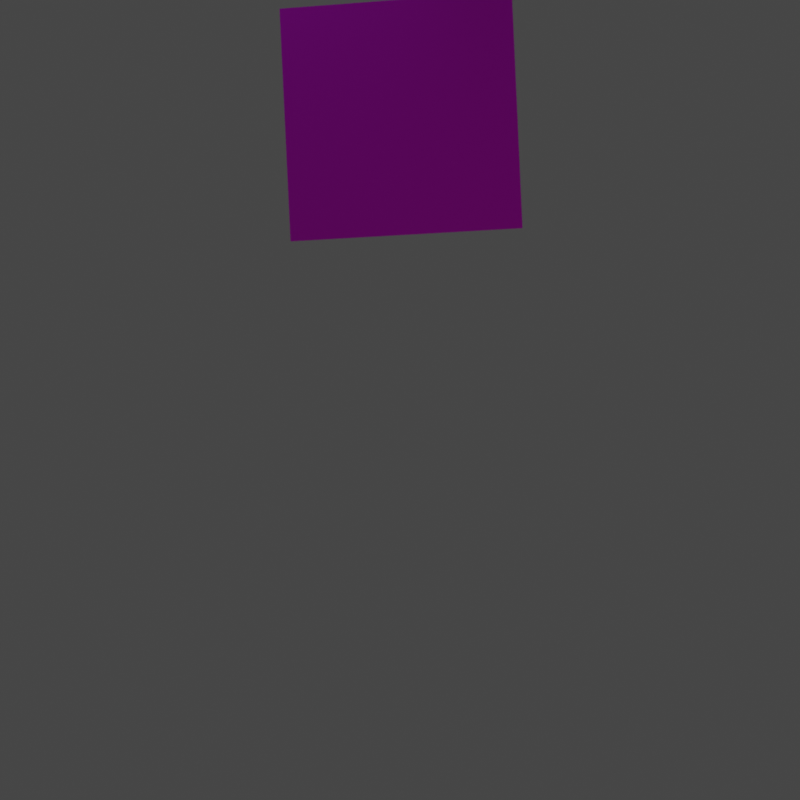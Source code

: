 # Source: TrafficSignGeneration.blend  (saved by Blender 3.2.14; exported with 4.5.12 LTS)
import bpy
from mathutils import Matrix  # noqa: F401  (used for matrix-valued properties, if any)

bpy.ops.wm.read_factory_settings(use_empty=True)
scene = bpy.context.scene
scene.name = 'Scene'

# ---- collections
col_collection = bpy.data.collections.new('Collection'); scene.collection.children.link(col_collection)

# ---- images (referenced by path relative to the original .blend; pixels are not part of the script)
import os
ASSET_DIR = os.environ.get("B2B_ASSET_DIR", "")  # directory of the original .blend (textures are referenced by path, not embedded)
HERE = os.path.dirname(os.path.abspath(__file__))  # packed textures are extracted next to this script under _unpacked/

def load_image(name, relpath, width, height, colorspace="sRGB"):
    """Load a texture the original file referenced (path relative to the .blend, or extracted next to this script)."""
    p = next((c for c in (os.path.join(HERE, relpath), os.path.join(ASSET_DIR, relpath)) if relpath and os.path.exists(c)), "")
    if p:
        img = bpy.data.images.load(p, check_existing=True)
        img.name = name
    else:  # same state as the original file: an image datablock whose file is absent (Cycles renders it pink)
        img = bpy.data.images.new(name, width, height)
        img.source = "FILE"
        img.filepath = "//" + (relpath or name)
    img.colorspace_settings.name = colorspace
    return img
img_backgroundnormal = load_image('BackgroundNormal', 'textures/Gravel024_2K-JPG/Gravel024_2K_NormalGL.jpg', 1024, 1024, 'Linear Rec.709')
img_backgroundcolor = load_image('BackgroundColor', 'textures/Gravel024_2K-JPG/Gravel024_2K_Color.jpg', 1024, 1024, 'sRGB')
img_trafficsign = load_image('TrafficSign', 'Signs/Yield_0.png', 1024, 1024, 'sRGB')

# ---- materials (node trees are filled in below, after node groups)
mat_signmaterial = bpy.data.materials.new('SignMaterial')
mat_signmaterial.surface_render_method = 'BLENDED'
mat_signmaterial.blend_method = 'BLEND'
mat_signmaterial.use_transparent_shadow = False

# ---- material node trees
mat_signmaterial.use_nodes = True; mat_signmaterial.node_tree.nodes.clear()
_N = mat_signmaterial.node_tree.nodes; _L = mat_signmaterial.node_tree.links
n0 = _N.new('ShaderNodeOutputMaterial'); n0.name = 'Material Output'; n0.location = (1171, 297)
n1 = _N.new('ShaderNodeMixShader'); n1.name = 'Mix Shader'; n1.location = (968, 297)
n2 = _N.new('ShaderNodeBsdfTransparent'); n2.name = 'Transparent BSDF'; n2.location = (-5, 188)
n3 = _N.new('ShaderNodeTexImage'); n3.name = 'Image Texture.002'; n3.location = (262, -354)
n3.image = img_backgroundnormal
n4 = _N.new('ShaderNodeBsdfPrincipled'); n4.name = 'Principled BSDF'; n4.location = (805, 98)
n4.distribution = 'GGX'
n4.subsurface_method = 'BURLEY'
n4.inputs[3].default_value = 1.45
n4.inputs[27].default_value = (0.0, 0.0, 0.0, 1.0)
n4.inputs[28].default_value = 1.0
n5 = _N.new('ShaderNodeTexCoord'); n5.name = 'Texture Coordinate'; n5.location = (-856, -332)
n6 = _N.new('ShaderNodeVectorMath'); n6.name = 'Vector Math.001'; n6.location = (-210, -338)
n6.operation = 'MULTIPLY'
n6.inputs[1].default_value = (0.4083, 0.1582, 0.0)
n6.inputs[2].default_value = (0.4997, 0.0, 0.0)
n7 = _N.new('ShaderNodeTexImage'); n7.name = 'Image Texture.001'; n7.location = (-75, -56)
n7.image = img_backgroundcolor
n8 = _N.new('ShaderNodeTexImage'); n8.name = 'Image Texture'; n8.location = (-343, 236)
n8.image = img_trafficsign
n9 = _N.new('ShaderNodeMix'); n9.name = 'Mix'; n9.location = (422, 40)
n9.data_type = 'RGBA'
n9.inputs[0].default_value = 0.06902
n10 = _N.new('ShaderNodeVectorMath'); n10.name = 'Vector Math'; n10.location = (-577, -337)
n10.inputs[1].default_value = (0.3636, 0.3636, 0.0)
_L.new(n2.outputs[0], n1.inputs[1])
_L.new(n1.outputs[0], n0.inputs[0])
_L.new(n4.outputs[0], n1.inputs[2])
_L.new(n8.outputs[1], n1.inputs[0])
_L.new(n3.outputs[0], n4.inputs[5])
_L.new(n7.outputs[0], n9.inputs[7])
_L.new(n8.outputs[0], n9.inputs[6])
_L.new(n9.outputs[2], n4.inputs[0])
_L.new(n5.outputs[2], n10.inputs[0])
_L.new(n6.outputs[0], n3.inputs[0])
_L.new(n6.outputs[0], n7.inputs[0])
_L.new(n10.outputs[0], n6.inputs[0])
n0.is_active_output = True

# ---- world
world_world = bpy.data.worlds.new('World'); scene.world = world_world
world_world.use_nodes = True; world_world.node_tree.nodes.clear()
_N = world_world.node_tree.nodes; _L = world_world.node_tree.links
n0 = _N.new('ShaderNodeOutputWorld'); n0.name = 'World Output'; n0.location = (300, 300)
n1 = _N.new('ShaderNodeBackground'); n1.name = 'Background'; n1.location = (10, 300)
n1.inputs[0].default_value = (0.05088, 0.05088, 0.05088, 1.0)
_L.new(n1.outputs[0], n0.inputs[0])
n0.is_active_output = True
world_world.color = (0.05088, 0.05088, 0.05088)
world_world.use_sun_shadow = False
world_world.sun_shadow_jitter_overblur = 0.0

# ---- cameras
cam_camera = bpy.data.cameras.new('Camera')
cam_camera.clip_end = 100.0
cam_camera.lens = 78.73
cam_camera.ortho_scale = 7.314
cam_camera.dof.use_dof = True
cam_camera.dof.focus_distance = 25.0

# ---- lights
light_light = bpy.data.lights.new('Light', 'POINT')
light_light.color = (0.7277, 0.5434, 0.9432)
light_light.transmission_factor = 0.0
light_light.energy = 56.91
light_light.shadow_soft_size = 0.1
light_light.shadow_maximum_resolution = 0.006
light_light.use_absolute_resolution = True
light_light_001 = bpy.data.lights.new('Light.001', 'POINT')
light_light_001.color = (0.3873, 0.7222, 0.4996)
light_light_001.transmission_factor = 0.0
light_light_001.energy = 56.91
light_light_001.shadow_soft_size = 0.1
light_light_001.shadow_maximum_resolution = 0.006
light_light_001.use_absolute_resolution = True
light_light_002 = bpy.data.lights.new('Light.002', 'POINT')
light_light_002.color = (0.4693, 0.4241, 0.7928)
light_light_002.transmission_factor = 0.0
light_light_002.energy = 56.91
light_light_002.shadow_soft_size = 0.1
light_light_002.shadow_maximum_resolution = 0.006
light_light_002.use_absolute_resolution = True
light_light_003 = bpy.data.lights.new('Light.003', 'POINT')
light_light_003.color = (0.7885, 0.03268, 0.03917)
light_light_003.transmission_factor = 0.0
light_light_003.energy = 56.91
light_light_003.shadow_soft_size = 0.1
light_light_003.shadow_maximum_resolution = 0.006
light_light_003.use_absolute_resolution = True
light_light_004 = bpy.data.lights.new('Light.004', 'POINT')
light_light_004.color = (0.7131, 0.1698, 0.469)
light_light_004.transmission_factor = 0.0
light_light_004.energy = 56.91
light_light_004.shadow_soft_size = 0.1
light_light_004.shadow_maximum_resolution = 0.006
light_light_004.use_absolute_resolution = True
light_light_005 = bpy.data.lights.new('Light.005', 'POINT')
light_light_005.color = (0.4729, 0.7712, 0.7179)
light_light_005.transmission_factor = 0.0
light_light_005.energy = 56.91
light_light_005.shadow_soft_size = 0.1
light_light_005.shadow_maximum_resolution = 0.006
light_light_005.use_absolute_resolution = True
light_light_006 = bpy.data.lights.new('Light.006', 'POINT')
light_light_006.color = (0.671, 0.907, 0.549)
light_light_006.transmission_factor = 0.0
light_light_006.energy = 56.91
light_light_006.shadow_soft_size = 0.1
light_light_006.shadow_maximum_resolution = 0.006
light_light_006.use_absolute_resolution = True
light_light_007 = bpy.data.lights.new('Light.007', 'POINT')
light_light_007.color = (0.1685, 0.7694, 0.381)
light_light_007.transmission_factor = 0.0
light_light_007.energy = 56.91
light_light_007.shadow_soft_size = 0.1
light_light_007.shadow_maximum_resolution = 0.006
light_light_007.use_absolute_resolution = True

# ---- meshes
me_plane = bpy.data.meshes.new('Plane')
me_plane.from_pydata([(-1.0, -1.0, 0.0), (1.0, -1.0, 0.0), (-1.0, 1.0, 0.0), (1.0, 1.0, 0.0)], [], [(0, 1, 3, 2)])
_uv = me_plane.uv_layers.new(name='UVMap')
_uv.uv.foreach_set('vector', [0.0, 0.0, 1.0, 0.0, 1.0, 1.0, 0.0, 1.0])
me_plane.materials.append(mat_signmaterial)
me_plane.use_remesh_fix_poles = True
me_plane.use_remesh_preserve_attributes = False
me_plane.use_mirror_vertex_groups = False
me_plane.update()

# ---- objects
ob_light = bpy.data.objects.new('Light', light_light)
ob_camera = bpy.data.objects.new('Camera', cam_camera)
ob_sign = bpy.data.objects.new('Sign', me_plane)
ob_light_001 = bpy.data.objects.new('Light.001', light_light_001)
ob_light_002 = bpy.data.objects.new('Light.002', light_light_002)
ob_light_003 = bpy.data.objects.new('Light.003', light_light_003)
ob_light_004 = bpy.data.objects.new('Light.004', light_light_004)
ob_light_005 = bpy.data.objects.new('Light.005', light_light_005)
ob_light_006 = bpy.data.objects.new('Light.006', light_light_006)
ob_light_007 = bpy.data.objects.new('Light.007', light_light_007)

# ---- transforms, parenting, visibility, modifiers, constraints
ob_light.parent = ob_sign
ob_light.matrix_parent_inverse = Matrix(((0.8474, 0.4694, -0.2483, 2.487), (-0.329, 0.8311, 0.4484, -0.1377), (0.4168, -0.2982, 0.8587, 2.272), (-0.0, -0.0, -0.0, 1.0)))
ob_light.location = (4.619, -4.961, 1.392)
ob_light.rotation_euler = (0.6503, 0.05522, 1.866)
ob_light.lock_rotations_4d = False
ob_light.empty_display_type = 'ARROWS'
ob_light.color = (0.0, 0.0, 1.0, 1.0)
ob_light.lineart.crease_threshold = 0.0
ob_camera.location = (0.0, 0.0, 5.0)
ob_camera.lock_rotations_4d = False
ob_camera.empty_display_type = 'ARROWS'
ob_camera.color = (0.0, 0.0, 0.0, 0.0)
ob_camera.display_type = 'WIRE'
ob_camera.lineart.crease_threshold = 0.0
ob_sign.location = (0.0003784, 2.408, -9.915)
ob_sign.rotation_euler = (0.01697, -0.136, 0.04416)
ob_sign.lineart.crease_threshold = 0.0
ob_light_001.parent = ob_sign
ob_light_001.matrix_parent_inverse = Matrix(((0.8474, 0.4694, -0.2483, 2.487), (-0.329, 0.8311, 0.4484, -0.1377), (0.4168, -0.2982, 0.8587, 2.272), (-0.0, -0.0, -0.0, 1.0)))
ob_light_001.location = (-3.975, 3.406, 1.185)
ob_light_001.rotation_euler = (0.6503, 0.05522, 1.866)
ob_light_001.lock_rotations_4d = False
ob_light_001.empty_display_type = 'ARROWS'
ob_light_001.color = (0.0, 0.0, 1.0, 1.0)
ob_light_001.lineart.crease_threshold = 0.0
ob_light_002.parent = ob_sign
ob_light_002.matrix_parent_inverse = Matrix(((0.8474, 0.4694, -0.2483, 2.487), (-0.329, 0.8311, 0.4484, -0.1377), (0.4168, -0.2982, 0.8587, 2.272), (-0.0, -0.0, -0.0, 1.0)))
ob_light_002.location = (-4.158, 3.358, 1.7)
ob_light_002.rotation_euler = (0.6503, 0.05522, 1.866)
ob_light_002.lock_rotations_4d = False
ob_light_002.empty_display_type = 'ARROWS'
ob_light_002.color = (0.0, 0.0, 1.0, 1.0)
ob_light_002.lineart.crease_threshold = 0.0
ob_light_003.parent = ob_sign
ob_light_003.matrix_parent_inverse = Matrix(((0.8474, 0.4694, -0.2483, 2.487), (-0.329, 0.8311, 0.4484, -0.1377), (0.4168, -0.2982, 0.8587, 2.272), (-0.0, -0.0, -0.0, 1.0)))
ob_light_003.location = (4.872, -4.055, 1.163)
ob_light_003.rotation_euler = (0.6503, 0.05522, 1.866)
ob_light_003.lock_rotations_4d = False
ob_light_003.empty_display_type = 'ARROWS'
ob_light_003.color = (0.0, 0.0, 1.0, 1.0)
ob_light_003.lineart.crease_threshold = 0.0
ob_light_004.parent = ob_sign
ob_light_004.matrix_parent_inverse = Matrix(((0.8474, 0.4694, -0.2483, 2.487), (-0.329, 0.8311, 0.4484, -0.1377), (0.4168, -0.2982, 0.8587, 2.272), (-0.0, -0.0, -0.0, 1.0)))
ob_light_004.location = (4.665, -0.6421, -4.23)
ob_light_004.rotation_euler = (0.6503, 0.05522, 1.866)
ob_light_004.lock_rotations_4d = False
ob_light_004.empty_display_type = 'ARROWS'
ob_light_004.color = (0.0, 0.0, 1.0, 1.0)
ob_light_004.lineart.crease_threshold = 0.0
ob_light_005.parent = ob_sign
ob_light_005.matrix_parent_inverse = Matrix(((0.8474, 0.4694, -0.2483, 2.487), (-0.329, 0.8311, 0.4484, -0.1377), (0.4168, -0.2982, 0.8587, 2.272), (-0.0, -0.0, -0.0, 1.0)))
ob_light_005.location = (1.433, 1.781, 3.566)
ob_light_005.rotation_euler = (0.6503, 0.05522, 1.866)
ob_light_005.lock_rotations_4d = False
ob_light_005.empty_display_type = 'ARROWS'
ob_light_005.color = (0.0, 0.0, 1.0, 1.0)
ob_light_005.lineart.crease_threshold = 0.0
ob_light_006.parent = ob_sign
ob_light_006.matrix_parent_inverse = Matrix(((0.8474, 0.4694, -0.2483, 2.487), (-0.329, 0.8311, 0.4484, -0.1377), (0.4168, -0.2982, 0.8587, 2.272), (-0.0, -0.0, -0.0, 1.0)))
ob_light_006.location = (-2.308, 2.848, -1.738)
ob_light_006.rotation_euler = (0.6503, 0.05522, 1.866)
ob_light_006.lock_rotations_4d = False
ob_light_006.empty_display_type = 'ARROWS'
ob_light_006.color = (0.0, 0.0, 1.0, 1.0)
ob_light_006.lineart.crease_threshold = 0.0
ob_light_007.parent = ob_sign
ob_light_007.matrix_parent_inverse = Matrix(((0.8474, 0.4694, -0.2483, 2.487), (-0.329, 0.8311, 0.4484, -0.1377), (0.4168, -0.2982, 0.8587, 2.272), (-0.0, -0.0, -0.0, 1.0)))
ob_light_007.location = (4.569, -1.096, 4.064)
ob_light_007.rotation_euler = (0.6503, 0.05522, 1.866)
ob_light_007.lock_rotations_4d = False
ob_light_007.empty_display_type = 'ARROWS'
ob_light_007.color = (0.0, 0.0, 1.0, 1.0)
ob_light_007.lineart.crease_threshold = 0.0

# ---- collection membership
col_collection.objects.link(ob_light)
col_collection.objects.link(ob_camera)
col_collection.objects.link(ob_sign)
col_collection.objects.link(ob_light_001)
col_collection.objects.link(ob_light_002)
col_collection.objects.link(ob_light_003)
col_collection.objects.link(ob_light_004)
col_collection.objects.link(ob_light_005)
col_collection.objects.link(ob_light_006)
col_collection.objects.link(ob_light_007)

# ---- scene / render settings (as saved in the file)
scene.camera = ob_camera
scene.frame_start = 1; scene.frame_end = 250; scene.frame_set(1)
scene.render.engine = 'BLENDER_EEVEE_NEXT'
scene.render.resolution_x = 512
scene.render.resolution_y = 512
scene.render.film_transparent = True
scene.render.use_motion_blur = True
scene.cycles.use_denoising = False
scene.cycles.samples = 128
scene.cycles.sampling_pattern = 'TABULATED_SOBOL'
scene.cycles.use_adaptive_sampling = False
scene.cycles.use_light_tree = False
scene.eevee.taa_render_samples = 32
scene.eevee.use_taa_reprojection = False
scene.eevee.bokeh_max_size = 500.0
scene.eevee.use_bokeh_jittered = True
scene.eevee.bokeh_overblur = 20.0
scene.eevee.motion_blur_max = 128
scene.eevee.motion_blur_steps = 64
scene.view_settings.view_transform = 'Filmic'
bpy.context.view_layer.update()

